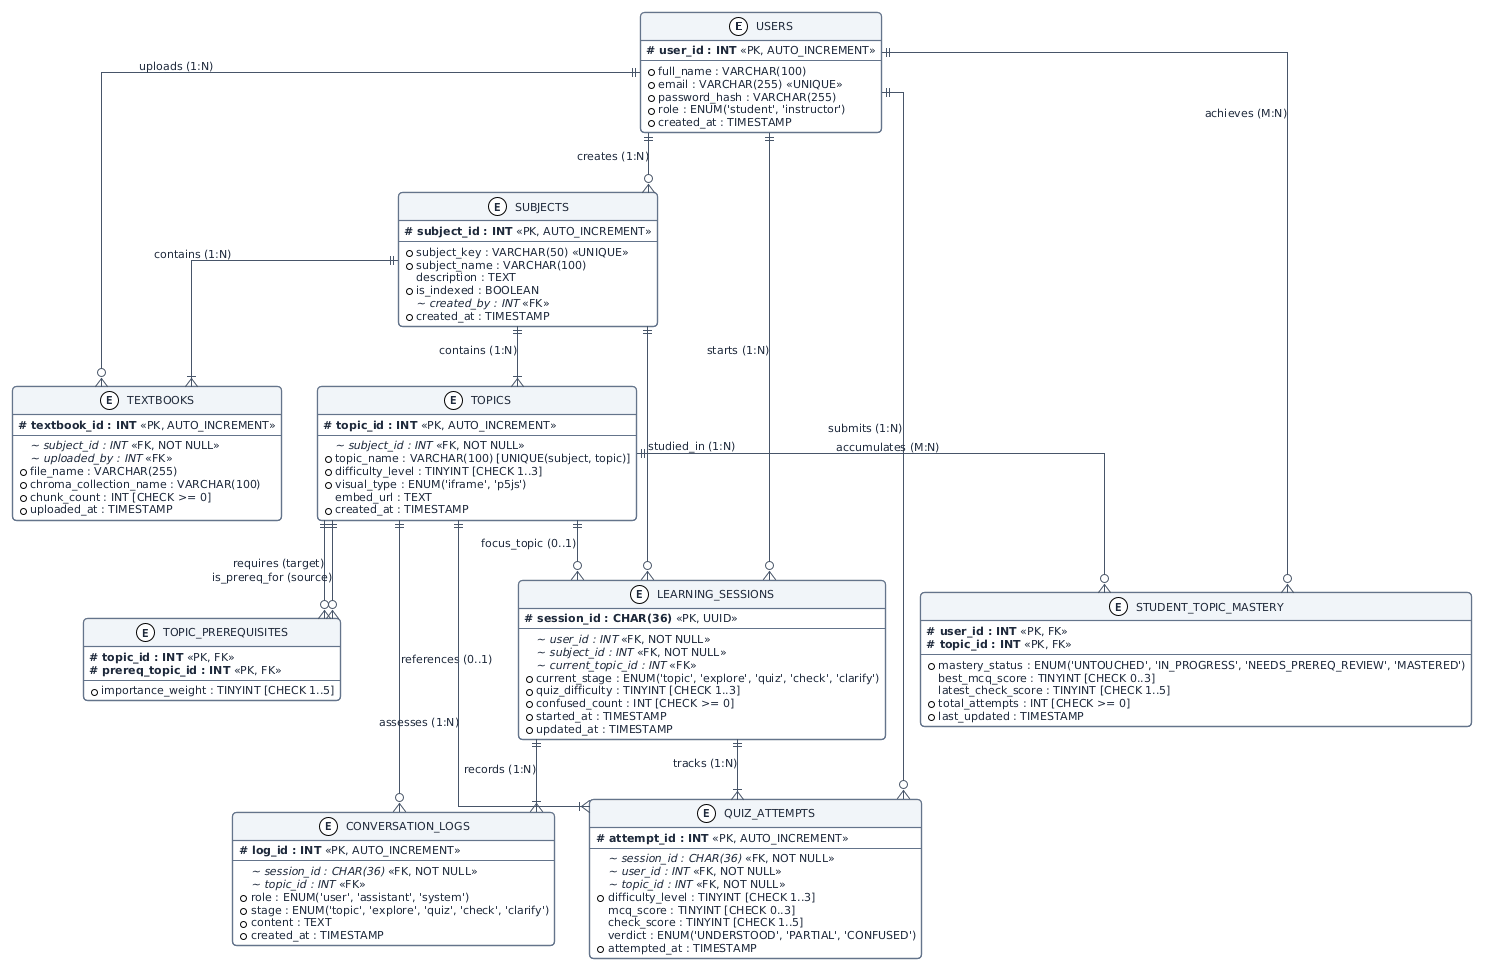

The diagram above was rendered by PlantUML. Its source (embedded in the PNG):
@startuml
!theme plain
skinparam roundcorner 8
skinparam linetype ortho
skinparam shadowing false
skinparam defaultFontName "Segoe UI"
skinparam defaultFontSize 11
skinparam defaultFontColor #1E293B

skinparam class {
    BackgroundColor #FFFFFF
    ArrowColor #475569
    BorderColor #64748B
    BorderThickness 1.2
    HeaderBackgroundColor #F1F5F9
}

entity "USERS" as users {
    <b># user_id : INT</b> <<PK, AUTO_INCREMENT>>
    --
    * full_name : VARCHAR(100)
    * email : VARCHAR(255) <<UNIQUE>>
    * password_hash : VARCHAR(255)
    * role : ENUM('student', 'instructor')
    * created_at : TIMESTAMP
}

entity "SUBJECTS" as subjects {
    <b># subject_id : INT</b> <<PK, AUTO_INCREMENT>>
    --
    * subject_key : VARCHAR(50) <<UNIQUE>>
    * subject_name : VARCHAR(100)
    description : TEXT
    * is_indexed : BOOLEAN
    <i>~ created_by : INT</i> <<FK>>
    * created_at : TIMESTAMP
}

entity "TEXTBOOKS" as textbooks {
    <b># textbook_id : INT</b> <<PK, AUTO_INCREMENT>>
    --
    <i>~ subject_id : INT</i> <<FK, NOT NULL>>
    <i>~ uploaded_by : INT</i> <<FK>>
    * file_name : VARCHAR(255)
    * chroma_collection_name : VARCHAR(100)
    * chunk_count : INT [CHECK >= 0]
    * uploaded_at : TIMESTAMP
}

entity "TOPICS" as topics {
    <b># topic_id : INT</b> <<PK, AUTO_INCREMENT>>
    --
    <i>~ subject_id : INT</i> <<FK, NOT NULL>>
    * topic_name : VARCHAR(100) [UNIQUE(subject, topic)]
    * difficulty_level : TINYINT [CHECK 1..3]
    * visual_type : ENUM('iframe', 'p5js')
    embed_url : TEXT
    * created_at : TIMESTAMP
}

entity "TOPIC_PREREQUISITES" as prereqs {
    <b># topic_id : INT</b> <<PK, FK>>
    <b># prereq_topic_id : INT</b> <<PK, FK>>
    --
    * importance_weight : TINYINT [CHECK 1..5]
}

entity "LEARNING_SESSIONS" as sessions {
    <b># session_id : CHAR(36)</b> <<PK, UUID>>
    --
    <i>~ user_id : INT</i> <<FK, NOT NULL>>
    <i>~ subject_id : INT</i> <<FK, NOT NULL>>
    <i>~ current_topic_id : INT</i> <<FK>>
    * current_stage : ENUM('topic', 'explore', 'quiz', 'check', 'clarify')
    * quiz_difficulty : TINYINT [CHECK 1..3]
    * confused_count : INT [CHECK >= 0]
    * started_at : TIMESTAMP
    * updated_at : TIMESTAMP
}

entity "CONVERSATION_LOGS" as logs {
    <b># log_id : INT</b> <<PK, AUTO_INCREMENT>>
    --
    <i>~ session_id : CHAR(36)</i> <<FK, NOT NULL>>
    <i>~ topic_id : INT</i> <<FK>>
    * role : ENUM('user', 'assistant', 'system')
    * stage : ENUM('topic', 'explore', 'quiz', 'check', 'clarify')
    * content : TEXT
    * created_at : TIMESTAMP
}

entity "QUIZ_ATTEMPTS" as quizzes {
    <b># attempt_id : INT</b> <<PK, AUTO_INCREMENT>>
    --
    <i>~ session_id : CHAR(36)</i> <<FK, NOT NULL>>
    <i>~ user_id : INT</i> <<FK, NOT NULL>>
    <i>~ topic_id : INT</i> <<FK, NOT NULL>>
    * difficulty_level : TINYINT [CHECK 1..3]
    mcq_score : TINYINT [CHECK 0..3]
    check_score : TINYINT [CHECK 1..5]
    verdict : ENUM('UNDERSTOOD', 'PARTIAL', 'CONFUSED')
    * attempted_at : TIMESTAMP
}

entity "STUDENT_TOPIC_MASTERY" as mastery {
    <b># user_id : INT</b> <<PK, FK>>
    <b># topic_id : INT</b> <<PK, FK>>
    --
    * mastery_status : ENUM('UNTOUCHED', 'IN_PROGRESS', 'NEEDS_PREREQ_REVIEW', 'MASTERED')
    best_mcq_score : TINYINT [CHECK 0..3]
    latest_check_score : TINYINT [CHECK 1..5]
    * total_attempts : INT [CHECK >= 0]
    * last_updated : TIMESTAMP
}

' Relationships & Cardinalities
users ||--o{ subjects : "creates (1:N)"
subjects ||--|{ textbooks : "contains (1:N)"
users ||--o{ textbooks : "uploads (1:N)"
subjects ||--|{ topics : "contains (1:N)"

topics ||--o{ prereqs : "requires (target)"
topics ||--o{ prereqs : "is_prereq_for (source)"

users ||--o{ sessions : "starts (1:N)"
subjects ||--o{ sessions : "studied_in (1:N)"
topics ||--o{ sessions : "focus_topic (0..1)"

sessions ||--|{ logs : "records (1:N)"
topics ||--o{ logs : "references (0..1)"

sessions ||--|{ quizzes : "tracks (1:N)"
users ||--o{ quizzes : "submits (1:N)"
topics ||--|{ quizzes : "assesses (1:N)"

users ||--o{ mastery : "achieves (M:N)"
topics ||--o{ mastery : "accumulates (M:N)"
@enduml